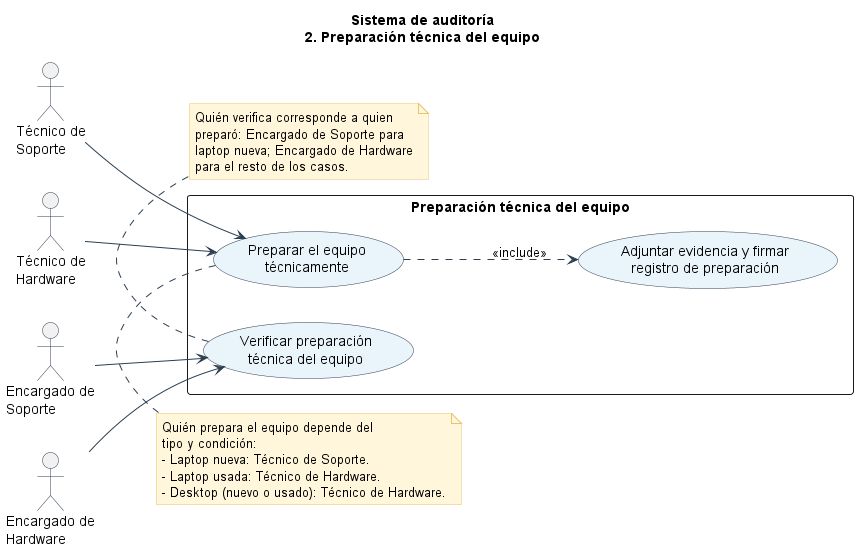

The diagram above was rendered by PlantUML. Its source (embedded in the PNG):
@startuml CasosDeUso_02_Preparacion

left to right direction
skinparam packageStyle rectangle
skinparam usecaseBackgroundColor #EAF4FB
skinparam usecaseBorderColor #2C3E50
skinparam actorBorderColor #2C3E50
skinparam ArrowColor #2C3E50
skinparam noteBackgroundColor #FFF6DC
skinparam noteBorderColor #E8C46A

title Sistema de auditoría\n2. Preparación técnica del equipo

actor "Técnico de\nSoporte" as TecSoporte
actor "Técnico de\nHardware" as TecHardware
actor "Encargado de\nSoporte" as EncSoporte
actor "Encargado de\nHardware" as EncHardware

rectangle "Preparación técnica del equipo" {
  usecase "Preparar el equipo\ntécnicamente" as UC_Preparar
  usecase "Adjuntar evidencia y firmar\nregistro de preparación" as UC_AdjuntarEvidenciaPrep
  usecase "Verificar preparación\ntécnica del equipo" as UC_VerificarPrep
}

TecSoporte --> UC_Preparar
TecHardware --> UC_Preparar
UC_Preparar ..> UC_AdjuntarEvidenciaPrep : <<include>>

EncSoporte --> UC_VerificarPrep
EncHardware --> UC_VerificarPrep

note top of UC_Preparar
  Quién prepara el equipo depende del
  tipo y condición:
  - Laptop nueva: Técnico de Soporte.
  - Laptop usada: Técnico de Hardware.
  - Desktop (nuevo o usado): Técnico de Hardware.
end note

note bottom of UC_VerificarPrep
  Quién verifica corresponde a quien
  preparó: Encargado de Soporte para
  laptop nueva; Encargado de Hardware
  para el resto de los casos.
end note

@enduml